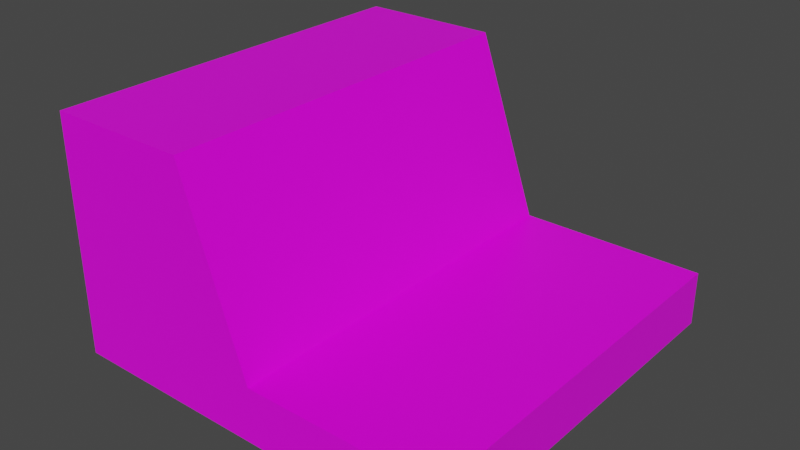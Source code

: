 # Source: synth.blend  (saved by Blender 2.93.21; exported with 4.5.12 LTS)
import bpy
from mathutils import Matrix  # noqa: F401  (used for matrix-valued properties, if any)

bpy.ops.wm.read_factory_settings(use_empty=True)
scene = bpy.context.scene
scene.name = 'Scene'

# ---- collections
col_collection = bpy.data.collections.new('Collection'); scene.collection.children.link(col_collection)

# ---- images (referenced by path relative to the original .blend; pixels are not part of the script)
import os
ASSET_DIR = os.environ.get("B2B_ASSET_DIR", "")  # directory of the original .blend (textures are referenced by path, not embedded)
HERE = os.path.dirname(os.path.abspath(__file__))  # packed textures are extracted next to this script under _unpacked/

def load_image(name, relpath, width, height, colorspace="sRGB"):
    """Load a texture the original file referenced (path relative to the .blend, or extracted next to this script)."""
    p = next((c for c in (os.path.join(HERE, relpath), os.path.join(ASSET_DIR, relpath)) if relpath and os.path.exists(c)), "")
    if p:
        img = bpy.data.images.load(p, check_existing=True)
        img.name = name
    else:  # same state as the original file: an image datablock whose file is absent (Cycles renders it pink)
        img = bpy.data.images.new(name, width, height)
        img.source = "FILE"
        img.filepath = "//" + (relpath or name)
    img.colorspace_settings.name = colorspace
    return img
img_untitled = load_image('Untitled', '', 1024, 1024, 'sRGB')

# ---- materials (node trees are filled in below, after node groups)
mat_material = bpy.data.materials.new('Material')
mat_material.alpha_threshold = 0.0
mat_material.use_transparent_shadow = False
mat_material.line_color = (0.0, 0.0, 0.0, 1.0)

# ---- material node trees
mat_material.use_nodes = True; mat_material.node_tree.nodes.clear()
_N = mat_material.node_tree.nodes; _L = mat_material.node_tree.links
n0 = _N.new('ShaderNodeOutputMaterial'); n0.name = 'Material Output'; n0.location = (300, 300)
n1 = _N.new('ShaderNodeBsdfPrincipled'); n1.name = 'Principled BSDF'; n1.location = (10, 300)
n1.distribution = 'GGX'
n1.subsurface_method = 'BURLEY'
n1.inputs[2].default_value = 0.4
n1.inputs[3].default_value = 1.45
n1.inputs[27].default_value = (0.0, 0.0, 0.0, 1.0)
n1.inputs[28].default_value = 1.0
n2 = _N.new('ShaderNodeTexImage'); n2.name = 'Image Texture'; n2.location = (-694, 97)
n2.image = img_untitled
_L.new(n1.outputs[0], n0.inputs[0])
_L.new(n2.outputs[0], n1.inputs[0])
n0.is_active_output = True

# ---- world
world_world = bpy.data.worlds.new('World'); scene.world = world_world
world_world.use_nodes = True; world_world.node_tree.nodes.clear()
_N = world_world.node_tree.nodes; _L = world_world.node_tree.links
n0 = _N.new('ShaderNodeOutputWorld'); n0.name = 'World Output'; n0.location = (300, 300)
n1 = _N.new('ShaderNodeBackground'); n1.name = 'Background'; n1.location = (10, 300)
n1.inputs[0].default_value = (0.05088, 0.05088, 0.05088, 1.0)
_L.new(n1.outputs[0], n0.inputs[0])
n0.is_active_output = True
world_world.color = (0.05088, 0.05088, 0.05088)
world_world.use_sun_shadow = False
world_world.sun_shadow_jitter_overblur = 0.0

# ---- meshes
me_cube = bpy.data.meshes.new('Cube')
me_cube.from_pydata([(1.0, 1.0, 3.113), (1.0, 1.0, -1.0), (1.0, -1.0, 3.113), (1.0, -1.0, -1.0), (-1.0, 1.0, -1.0), (-1.0, -1.0, -1.0), (0.04398, -1.0, 3.113), (-1.0, -1.0, 16.86), (-1.0, 1.0, 16.86), (-0.2779, 1.0, 16.86), (-0.2779, -1.0, 16.86), (0.04398, 1.0, 3.113), (-0.2959, -0.6894, 16.36), (-0.296, -0.6602, 16.53), (-0.2802, -0.647, 15.7), (-0.2807, -0.6862, 15.51)], [], [(4, 8, 9, 11, 0, 1), (6, 10, 7, 5, 3, 2), (4, 1, 3, 5), (1, 0, 2, 3), (5, 7, 8, 4), (0, 11, 6, 2), (9, 8, 7, 10), (9, 10, 6, 11), (15, 12, 13, 14)])
_uv = me_cube.uv_layers.new(name='UVMap')
_uv.uv.foreach_set('vector', [0.7978, 0.002203, 0.7978, 0.1645, 0.5105, 0.1645, 0.3825, 0.03958, 0.002203, 0.03958, 0.002203, 0.002203, 0.0957, 0.6786, 0.1272, 0.1689, 0.1978, 0.1689, 0.1978, 0.8311, 0.002203, 0.8311, 0.002203, 0.6786, 0.3978, 0.3355, 0.2022, 0.3355, 0.2022, 0.4978, 0.3978, 0.4978, 0.2022, 0.3311, 0.5978, 0.3311, 0.5978, 0.1689, 0.2022, 0.1689, 0.9978, 0.6645, 0.9978, 0.002203, 0.8022, 0.002203, 0.8022, 0.6645, 0.5978, 0.3355, 0.4022, 0.3355, 0.4022, 0.4978, 0.5978, 0.4978, 0.7978, 0.1689, 0.6022, 0.1689, 0.6022, 0.3311, 0.7978, 0.3311, 0.002203, 0.8355, 0.002203, 0.9978, 0.7978, 0.9978, 0.7978, 0.8355, 0.04987, 0.9865, 0.05681, 0.9912, 0.08207, 0.9916, 0.08338, 0.9868])
me_cube.materials.append(mat_material)
me_cube.use_remesh_preserve_volume = False
me_cube.use_remesh_preserve_attributes = False
me_cube.use_mirror_vertex_groups = False
me_cube.update()

# ---- objects
ob_synth = bpy.data.objects.new('synth', me_cube)

# ---- transforms, parenting, visibility, modifiers, constraints
ob_synth.location = (0.0, 0.0, 0.0)
ob_synth.scale = (1.0, 1.0, 0.06696)
ob_synth.lock_rotations_4d = False
ob_synth.empty_display_type = 'ARROWS'
ob_synth.lineart.crease_threshold = 0.0

# ---- collection membership
col_collection.objects.link(ob_synth)

# ---- scene / render settings (as saved in the file)
scene.frame_start = 1; scene.frame_end = 250; scene.frame_set(1)
scene.render.engine = 'BLENDER_EEVEE_NEXT'
scene.cycles.use_denoising = False
scene.cycles.samples = 128
scene.cycles.sampling_pattern = 'TABULATED_SOBOL'
scene.cycles.use_adaptive_sampling = False
scene.cycles.use_light_tree = False
scene.view_settings.view_transform = 'Filmic'
bpy.context.view_layer.update()

# ---- added for rendering (the .blend has no active camera and no usable light): camera, sun
cam_auto = bpy.data.cameras.new('AutoCamera')
cam_auto.lens = 50.0
cam_auto.sensor_width = 36.0
cam_auto.clip_end = 1000.0
ob_auto_camera = bpy.data.objects.new('AutoCamera', cam_auto)
scene.collection.objects.link(ob_auto_camera)
ob_auto_camera.location = (2.84113, -3.40935, 2.80374)
ob_auto_camera.rotation_euler = (1.09748, -7.21219e-08, 0.694738)
scene.camera = ob_auto_camera
light_auto_sun = bpy.data.lights.new('AutoSun', 'SUN')
light_auto_sun.energy = 3.0
light_auto_sun.angle = 0.0523599
ob_auto_sun = bpy.data.objects.new('AutoSun', light_auto_sun)
scene.collection.objects.link(ob_auto_sun)
ob_auto_sun.rotation_euler = (0.872665, 0.174533, 0.523599)
bpy.context.view_layer.update()
